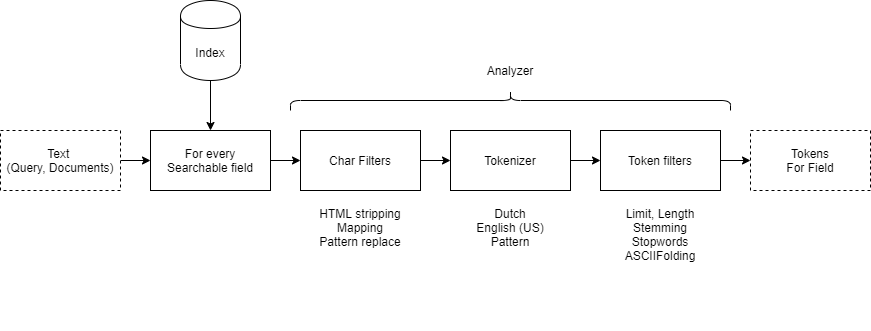

The diagram above was exported from draw.io. Its source (the exported page's mxGraphModel, read from the mxfile embedded in the PNG):
<mxGraphModel dx="1408" dy="808" grid="1" gridSize="10" guides="1" tooltips="1" connect="1" arrows="1" fold="1" page="1" pageScale="1" pageWidth="850" pageHeight="1100" math="0" shadow="0">
  <root>
    <mxCell id="z_iqeMBglrDPUU6LiJ5H-0" />
    <mxCell id="z_iqeMBglrDPUU6LiJ5H-1" parent="z_iqeMBglrDPUU6LiJ5H-0" />
    <mxCell id="z_iqeMBglrDPUU6LiJ5H-2" value="" style="endArrow=none;dashed=1;html=1;entryX=0.5;entryY=1;entryDx=0;entryDy=0;exitX=0.25;exitY=0;exitDx=0;exitDy=0;dashPattern=1 4;" parent="z_iqeMBglrDPUU6LiJ5H-1" source="z_iqeMBglrDPUU6LiJ5H-17" target="z_iqeMBglrDPUU6LiJ5H-25" edge="1">
      <mxGeometry width="50" height="50" relative="1" as="geometry">
        <mxPoint x="620" y="230" as="sourcePoint" />
        <mxPoint x="670" y="180" as="targetPoint" />
      </mxGeometry>
    </mxCell>
    <mxCell id="z_iqeMBglrDPUU6LiJ5H-3" value="" style="endArrow=none;dashed=1;html=1;entryX=0.5;entryY=1;entryDx=0;entryDy=0;exitX=0.5;exitY=0;exitDx=0;exitDy=0;dashPattern=1 4;" parent="z_iqeMBglrDPUU6LiJ5H-1" source="z_iqeMBglrDPUU6LiJ5H-22" target="z_iqeMBglrDPUU6LiJ5H-25" edge="1">
      <mxGeometry width="50" height="50" relative="1" as="geometry">
        <mxPoint x="500" y="207" as="sourcePoint" />
        <mxPoint x="605" y="130" as="targetPoint" />
      </mxGeometry>
    </mxCell>
    <mxCell id="z_iqeMBglrDPUU6LiJ5H-4" value="" style="endArrow=none;dashed=1;html=1;entryX=0.5;entryY=1;entryDx=0;entryDy=0;exitX=0.5;exitY=0;exitDx=0;exitDy=0;dashPattern=1 4;" parent="z_iqeMBglrDPUU6LiJ5H-1" source="z_iqeMBglrDPUU6LiJ5H-13" target="z_iqeMBglrDPUU6LiJ5H-25" edge="1">
      <mxGeometry width="50" height="50" relative="1" as="geometry">
        <mxPoint x="200" y="177" as="sourcePoint" />
        <mxPoint x="605" y="130" as="targetPoint" />
      </mxGeometry>
    </mxCell>
    <mxCell id="z_iqeMBglrDPUU6LiJ5H-5" value="Analyzer" style="rounded=0;whiteSpace=wrap;html=1;align=center;" parent="z_iqeMBglrDPUU6LiJ5H-1" vertex="1">
      <mxGeometry x="130" y="167" width="120" height="60" as="geometry" />
    </mxCell>
    <mxCell id="z_iqeMBglrDPUU6LiJ5H-6" value="Tokens" style="rounded=0;whiteSpace=wrap;html=1;align=center;dashed=1;" parent="z_iqeMBglrDPUU6LiJ5H-1" vertex="1">
      <mxGeometry x="290" y="167" width="70" height="60" as="geometry" />
    </mxCell>
    <mxCell id="z_iqeMBglrDPUU6LiJ5H-7" value="" style="endArrow=classic;html=1;entryX=0;entryY=0.5;entryDx=0;entryDy=0;exitX=1;exitY=0.5;exitDx=0;exitDy=0;" parent="z_iqeMBglrDPUU6LiJ5H-1" source="kEwKzdCZtH8kqW5yjTEX-0" target="z_iqeMBglrDPUU6LiJ5H-5" edge="1">
      <mxGeometry width="50" height="50" relative="1" as="geometry">
        <mxPoint x="90" y="197" as="sourcePoint" />
        <mxPoint x="300" y="310" as="targetPoint" />
      </mxGeometry>
    </mxCell>
    <mxCell id="z_iqeMBglrDPUU6LiJ5H-8" value="" style="endArrow=classic;html=1;entryX=0;entryY=0.5;entryDx=0;entryDy=0;exitX=1;exitY=0.5;exitDx=0;exitDy=0;" parent="z_iqeMBglrDPUU6LiJ5H-1" source="z_iqeMBglrDPUU6LiJ5H-5" target="z_iqeMBglrDPUU6LiJ5H-6" edge="1">
      <mxGeometry width="50" height="50" relative="1" as="geometry">
        <mxPoint x="260" y="330" as="sourcePoint" />
        <mxPoint x="310" y="280" as="targetPoint" />
      </mxGeometry>
    </mxCell>
    <mxCell id="z_iqeMBglrDPUU6LiJ5H-9" value="Index" style="shape=cylinder;whiteSpace=wrap;html=1;boundedLbl=1;backgroundOutline=1;align=center;" parent="z_iqeMBglrDPUU6LiJ5H-1" vertex="1">
      <mxGeometry x="430" y="157" width="60" height="80" as="geometry" />
    </mxCell>
    <mxCell id="z_iqeMBglrDPUU6LiJ5H-10" value="" style="endArrow=classic;html=1;entryX=0;entryY=0.5;entryDx=0;entryDy=0;exitX=1;exitY=0.5;exitDx=0;exitDy=0;" parent="z_iqeMBglrDPUU6LiJ5H-1" source="z_iqeMBglrDPUU6LiJ5H-6" target="z_iqeMBglrDPUU6LiJ5H-9" edge="1">
      <mxGeometry width="50" height="50" relative="1" as="geometry">
        <mxPoint x="400" y="360" as="sourcePoint" />
        <mxPoint x="450" y="310" as="targetPoint" />
      </mxGeometry>
    </mxCell>
    <mxCell id="z_iqeMBglrDPUU6LiJ5H-12" value="Query" style="html=1;verticalLabelPosition=bottom;align=center;labelBackgroundColor=#ffffff;verticalAlign=top;strokeWidth=2;strokeColor=#000000;shadow=0;dashed=0;shape=mxgraph.ios7.icons.looking_glass;" parent="z_iqeMBglrDPUU6LiJ5H-1" vertex="1">
      <mxGeometry x="45" y="305" width="30" height="30" as="geometry" />
    </mxCell>
    <mxCell id="z_iqeMBglrDPUU6LiJ5H-13" value="Analyzer" style="rounded=0;whiteSpace=wrap;html=1;align=center;" parent="z_iqeMBglrDPUU6LiJ5H-1" vertex="1">
      <mxGeometry x="130" y="290" width="120" height="60" as="geometry" />
    </mxCell>
    <mxCell id="z_iqeMBglrDPUU6LiJ5H-14" value="" style="endArrow=classic;html=1;entryX=0;entryY=0.5;entryDx=0;entryDy=0;" parent="z_iqeMBglrDPUU6LiJ5H-1" target="z_iqeMBglrDPUU6LiJ5H-13" edge="1">
      <mxGeometry width="50" height="50" relative="1" as="geometry">
        <mxPoint x="80" y="320" as="sourcePoint" />
        <mxPoint x="210" y="395" as="targetPoint" />
      </mxGeometry>
    </mxCell>
    <mxCell id="z_iqeMBglrDPUU6LiJ5H-15" value="Tokens" style="rounded=0;whiteSpace=wrap;html=1;align=center;dashed=1;" parent="z_iqeMBglrDPUU6LiJ5H-1" vertex="1">
      <mxGeometry x="290" y="290" width="70" height="60" as="geometry" />
    </mxCell>
    <mxCell id="z_iqeMBglrDPUU6LiJ5H-16" value="" style="endArrow=classic;html=1;exitX=1;exitY=0.5;exitDx=0;exitDy=0;entryX=0;entryY=0.5;entryDx=0;entryDy=0;" parent="z_iqeMBglrDPUU6LiJ5H-1" source="z_iqeMBglrDPUU6LiJ5H-13" target="z_iqeMBglrDPUU6LiJ5H-15" edge="1">
      <mxGeometry width="50" height="50" relative="1" as="geometry">
        <mxPoint x="280" y="455" as="sourcePoint" />
        <mxPoint x="330" y="405" as="targetPoint" />
      </mxGeometry>
    </mxCell>
    <mxCell id="z_iqeMBglrDPUU6LiJ5H-17" value="Frequency&lt;br&gt;Algorithm + Apply weights" style="rounded=0;whiteSpace=wrap;html=1;strokeColor=#000000;align=center;" parent="z_iqeMBglrDPUU6LiJ5H-1" vertex="1">
      <mxGeometry x="400" y="290" width="120" height="60" as="geometry" />
    </mxCell>
    <mxCell id="z_iqeMBglrDPUU6LiJ5H-18" value="" style="endArrow=classic;html=1;exitX=0.5;exitY=1;exitDx=0;exitDy=0;entryX=0.5;entryY=0;entryDx=0;entryDy=0;" parent="z_iqeMBglrDPUU6LiJ5H-1" source="z_iqeMBglrDPUU6LiJ5H-9" target="z_iqeMBglrDPUU6LiJ5H-17" edge="1">
      <mxGeometry width="50" height="50" relative="1" as="geometry">
        <mxPoint x="630" y="180" as="sourcePoint" />
        <mxPoint x="680" y="130" as="targetPoint" />
      </mxGeometry>
    </mxCell>
    <mxCell id="z_iqeMBglrDPUU6LiJ5H-19" value="" style="endArrow=classic;html=1;entryX=0;entryY=0.5;entryDx=0;entryDy=0;exitX=1;exitY=0.5;exitDx=0;exitDy=0;" parent="z_iqeMBglrDPUU6LiJ5H-1" source="z_iqeMBglrDPUU6LiJ5H-15" target="z_iqeMBglrDPUU6LiJ5H-17" edge="1">
      <mxGeometry width="50" height="50" relative="1" as="geometry">
        <mxPoint x="300" y="450" as="sourcePoint" />
        <mxPoint x="350" y="400" as="targetPoint" />
      </mxGeometry>
    </mxCell>
    <mxCell id="z_iqeMBglrDPUU6LiJ5H-20" value="Weighted Score" style="rounded=0;whiteSpace=wrap;html=1;strokeColor=#000000;align=center;dashed=1;" parent="z_iqeMBglrDPUU6LiJ5H-1" vertex="1">
      <mxGeometry x="560" y="290" width="70" height="60" as="geometry" />
    </mxCell>
    <mxCell id="z_iqeMBglrDPUU6LiJ5H-21" value="" style="endArrow=classic;html=1;entryX=0;entryY=0.5;entryDx=0;entryDy=0;exitX=1;exitY=0.5;exitDx=0;exitDy=0;" parent="z_iqeMBglrDPUU6LiJ5H-1" source="z_iqeMBglrDPUU6LiJ5H-17" target="z_iqeMBglrDPUU6LiJ5H-20" edge="1">
      <mxGeometry width="50" height="50" relative="1" as="geometry">
        <mxPoint x="520" y="480" as="sourcePoint" />
        <mxPoint x="570" y="430" as="targetPoint" />
      </mxGeometry>
    </mxCell>
    <mxCell id="z_iqeMBglrDPUU6LiJ5H-22" value="Functions" style="rounded=0;whiteSpace=wrap;html=1;strokeColor=#000000;align=center;" parent="z_iqeMBglrDPUU6LiJ5H-1" vertex="1">
      <mxGeometry x="670" y="290" width="120" height="60" as="geometry" />
    </mxCell>
    <mxCell id="z_iqeMBglrDPUU6LiJ5H-23" value="" style="endArrow=classic;html=1;entryX=0;entryY=0.5;entryDx=0;entryDy=0;exitX=1;exitY=0.5;exitDx=0;exitDy=0;" parent="z_iqeMBglrDPUU6LiJ5H-1" source="z_iqeMBglrDPUU6LiJ5H-20" target="z_iqeMBglrDPUU6LiJ5H-22" edge="1">
      <mxGeometry width="50" height="50" relative="1" as="geometry">
        <mxPoint x="620" y="440" as="sourcePoint" />
        <mxPoint x="670" y="390" as="targetPoint" />
      </mxGeometry>
    </mxCell>
    <mxCell id="z_iqeMBglrDPUU6LiJ5H-24" value="Total score" style="rounded=0;whiteSpace=wrap;html=1;strokeColor=#000000;align=center;dashed=1;" parent="z_iqeMBglrDPUU6LiJ5H-1" vertex="1">
      <mxGeometry x="830" y="290" width="70" height="60" as="geometry" />
    </mxCell>
    <mxCell id="z_iqeMBglrDPUU6LiJ5H-25" value="&lt;b&gt;Index definition&lt;/b&gt;&lt;br&gt;Fields&lt;br&gt;Weights&lt;br&gt;Scoring profiles" style="rounded=0;whiteSpace=wrap;html=1;strokeColor=#000000;align=center;" parent="z_iqeMBglrDPUU6LiJ5H-1" vertex="1">
      <mxGeometry x="265" y="20" width="120" height="90" as="geometry" />
    </mxCell>
    <mxCell id="z_iqeMBglrDPUU6LiJ5H-26" value="" style="endArrow=classic;html=1;entryX=0;entryY=0.5;entryDx=0;entryDy=0;exitX=1;exitY=0.5;exitDx=0;exitDy=0;" parent="z_iqeMBglrDPUU6LiJ5H-1" source="z_iqeMBglrDPUU6LiJ5H-22" target="z_iqeMBglrDPUU6LiJ5H-24" edge="1">
      <mxGeometry width="50" height="50" relative="1" as="geometry">
        <mxPoint x="750" y="440" as="sourcePoint" />
        <mxPoint x="800" y="390" as="targetPoint" />
      </mxGeometry>
    </mxCell>
    <mxCell id="z_iqeMBglrDPUU6LiJ5H-27" value="" style="endArrow=none;dashed=1;html=1;entryX=0.5;entryY=1;entryDx=0;entryDy=0;dashPattern=1 4;exitX=0.5;exitY=0;exitDx=0;exitDy=0;" parent="z_iqeMBglrDPUU6LiJ5H-1" source="z_iqeMBglrDPUU6LiJ5H-9" target="z_iqeMBglrDPUU6LiJ5H-25" edge="1">
      <mxGeometry width="50" height="50" relative="1" as="geometry">
        <mxPoint x="510" y="180" as="sourcePoint" />
        <mxPoint x="640" y="150" as="targetPoint" />
      </mxGeometry>
    </mxCell>
    <mxCell id="z_iqeMBglrDPUU6LiJ5H-28" value="" style="endArrow=none;dashed=1;html=1;entryX=0.5;entryY=1;entryDx=0;entryDy=0;exitX=0.5;exitY=0;exitDx=0;exitDy=0;dashPattern=1 4;" parent="z_iqeMBglrDPUU6LiJ5H-1" source="z_iqeMBglrDPUU6LiJ5H-5" target="z_iqeMBglrDPUU6LiJ5H-25" edge="1">
      <mxGeometry width="50" height="50" relative="1" as="geometry">
        <mxPoint x="500" y="207" as="sourcePoint" />
        <mxPoint x="605" y="130" as="targetPoint" />
      </mxGeometry>
    </mxCell>
    <mxCell id="z_iqeMBglrDPUU6LiJ5H-29" value="{ JSON }" style="whiteSpace=wrap;html=1;shape=mxgraph.basic.document;strokeColor=#000000;fillColor=none;align=center;" parent="z_iqeMBglrDPUU6LiJ5H-1" vertex="1">
      <mxGeometry x="30" y="25" width="60" height="80" as="geometry" />
    </mxCell>
    <mxCell id="z_iqeMBglrDPUU6LiJ5H-30" value="" style="endArrow=classic;html=1;exitX=1;exitY=0.5;exitDx=0;exitDy=0;exitPerimeter=0;entryX=0;entryY=0.5;entryDx=0;entryDy=0;" parent="z_iqeMBglrDPUU6LiJ5H-1" source="z_iqeMBglrDPUU6LiJ5H-29" target="z_iqeMBglrDPUU6LiJ5H-25" edge="1">
      <mxGeometry width="50" height="50" relative="1" as="geometry">
        <mxPoint x="200" y="80" as="sourcePoint" />
        <mxPoint x="250" y="30" as="targetPoint" />
      </mxGeometry>
    </mxCell>
    <mxCell id="kEwKzdCZtH8kqW5yjTEX-0" value="Data&lt;br&gt;source" style="shape=cylinder;whiteSpace=wrap;html=1;boundedLbl=1;backgroundOutline=1;align=center;" parent="z_iqeMBglrDPUU6LiJ5H-1" vertex="1">
      <mxGeometry x="30" y="157" width="60" height="80" as="geometry" />
    </mxCell>
  </root>
</mxGraphModel>